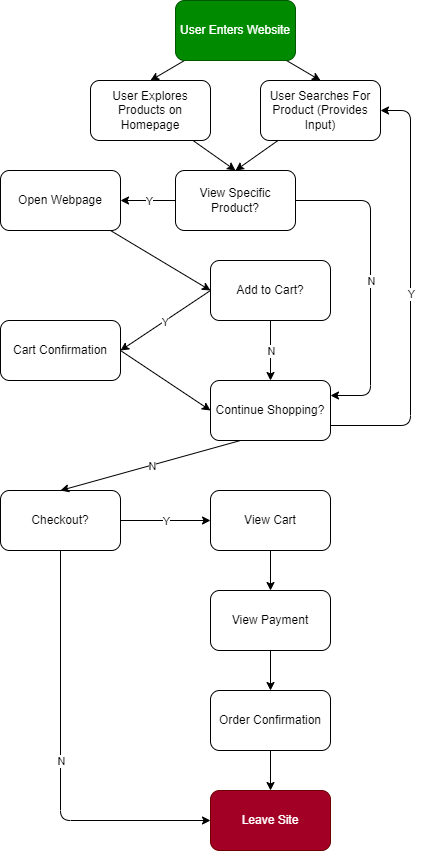

The diagram above was exported from draw.io. Its source (the exported page's mxGraphModel, read from the mxfile embedded in the PNG):
<mxGraphModel dx="2323" dy="1055" grid="1" gridSize="10" guides="1" tooltips="1" connect="1" arrows="1" fold="1" page="1" pageScale="1" pageWidth="850" pageHeight="1100" math="0" shadow="0">
  <root>
    <mxCell id="0" />
    <mxCell id="1" parent="0" />
    <mxCell id="36" style="edgeStyle=none;html=1;entryX=0.5;entryY=0;entryDx=0;entryDy=0;" edge="1" parent="1" source="2" target="5">
      <mxGeometry relative="1" as="geometry" />
    </mxCell>
    <mxCell id="37" style="edgeStyle=none;html=1;entryX=0.5;entryY=0;entryDx=0;entryDy=0;" edge="1" parent="1" source="2" target="3">
      <mxGeometry relative="1" as="geometry" />
    </mxCell>
    <mxCell id="2" value="User Enters Website" style="rounded=1;whiteSpace=wrap;html=1;fillColor=#008a00;fontColor=#ffffff;strokeColor=#005700;" vertex="1" parent="1">
      <mxGeometry x="365" y="40" width="120" height="60" as="geometry" />
    </mxCell>
    <mxCell id="39" style="edgeStyle=none;html=1;entryX=0.5;entryY=0;entryDx=0;entryDy=0;" edge="1" parent="1" source="3" target="7">
      <mxGeometry relative="1" as="geometry" />
    </mxCell>
    <mxCell id="3" value="User Searches For Product (Provides Input)" style="rounded=1;whiteSpace=wrap;html=1;" vertex="1" parent="1">
      <mxGeometry x="450" y="120" width="120" height="60" as="geometry" />
    </mxCell>
    <mxCell id="38" style="edgeStyle=none;html=1;entryX=0.5;entryY=0;entryDx=0;entryDy=0;" edge="1" parent="1" source="5" target="7">
      <mxGeometry relative="1" as="geometry" />
    </mxCell>
    <mxCell id="5" value="User Explores Products on Homepage" style="rounded=1;whiteSpace=wrap;html=1;" vertex="1" parent="1">
      <mxGeometry x="280" y="120" width="120" height="60" as="geometry" />
    </mxCell>
    <mxCell id="7" value="View Specific Product?" style="rounded=1;whiteSpace=wrap;html=1;" vertex="1" parent="1">
      <mxGeometry x="365" y="210" width="120" height="60" as="geometry" />
    </mxCell>
    <mxCell id="16" value="Continue Shopping?" style="rounded=1;whiteSpace=wrap;html=1;" vertex="1" parent="1">
      <mxGeometry x="400" y="420" width="120" height="60" as="geometry" />
    </mxCell>
    <mxCell id="17" value="Add to Cart?" style="rounded=1;whiteSpace=wrap;html=1;" vertex="1" parent="1">
      <mxGeometry x="400" y="300" width="120" height="60" as="geometry" />
    </mxCell>
    <mxCell id="22" value="Checkout?" style="rounded=1;whiteSpace=wrap;html=1;" vertex="1" parent="1">
      <mxGeometry x="190" y="530" width="120" height="60" as="geometry" />
    </mxCell>
    <mxCell id="25" value="Leave Site" style="rounded=1;whiteSpace=wrap;html=1;fillColor=#a20025;fontColor=#ffffff;strokeColor=#6F0000;" vertex="1" parent="1">
      <mxGeometry x="400" y="830" width="120" height="60" as="geometry" />
    </mxCell>
    <mxCell id="62" style="edgeStyle=none;html=1;entryX=0.5;entryY=0;entryDx=0;entryDy=0;" edge="1" parent="1" source="27" target="28">
      <mxGeometry relative="1" as="geometry" />
    </mxCell>
    <mxCell id="27" value="View Cart" style="rounded=1;whiteSpace=wrap;html=1;" vertex="1" parent="1">
      <mxGeometry x="400" y="530" width="120" height="60" as="geometry" />
    </mxCell>
    <mxCell id="63" style="edgeStyle=none;html=1;entryX=0.5;entryY=0;entryDx=0;entryDy=0;" edge="1" parent="1" source="28" target="29">
      <mxGeometry relative="1" as="geometry" />
    </mxCell>
    <mxCell id="28" value="View Payment" style="rounded=1;whiteSpace=wrap;html=1;" vertex="1" parent="1">
      <mxGeometry x="400" y="630" width="120" height="60" as="geometry" />
    </mxCell>
    <mxCell id="64" style="edgeStyle=none;html=1;entryX=0.5;entryY=0;entryDx=0;entryDy=0;" edge="1" parent="1" source="29" target="25">
      <mxGeometry relative="1" as="geometry" />
    </mxCell>
    <mxCell id="29" value="Order Confirmation" style="rounded=1;whiteSpace=wrap;html=1;" vertex="1" parent="1">
      <mxGeometry x="400" y="730" width="120" height="60" as="geometry" />
    </mxCell>
    <mxCell id="41" value="" style="endArrow=classic;html=1;exitX=0;exitY=0.5;exitDx=0;exitDy=0;entryX=1;entryY=0.5;entryDx=0;entryDy=0;" edge="1" parent="1" source="17" target="45">
      <mxGeometry relative="1" as="geometry">
        <mxPoint x="350" y="410" as="sourcePoint" />
        <mxPoint x="290" y="360" as="targetPoint" />
      </mxGeometry>
    </mxCell>
    <mxCell id="42" value="Y" style="edgeLabel;resizable=0;html=1;align=center;verticalAlign=middle;" connectable="0" vertex="1" parent="41">
      <mxGeometry relative="1" as="geometry" />
    </mxCell>
    <mxCell id="43" value="" style="endArrow=classic;html=1;exitX=0.5;exitY=1;exitDx=0;exitDy=0;entryX=0.5;entryY=0;entryDx=0;entryDy=0;" edge="1" parent="1" source="17" target="16">
      <mxGeometry relative="1" as="geometry">
        <mxPoint x="350" y="410" as="sourcePoint" />
        <mxPoint x="450" y="410" as="targetPoint" />
        <Array as="points" />
      </mxGeometry>
    </mxCell>
    <mxCell id="44" value="N" style="edgeLabel;resizable=0;html=1;align=center;verticalAlign=middle;" connectable="0" vertex="1" parent="43">
      <mxGeometry relative="1" as="geometry" />
    </mxCell>
    <mxCell id="45" value="Cart Confirmation" style="rounded=1;whiteSpace=wrap;html=1;" vertex="1" parent="1">
      <mxGeometry x="190" y="360" width="120" height="60" as="geometry" />
    </mxCell>
    <mxCell id="46" value="" style="endArrow=classic;html=1;exitX=1;exitY=0.5;exitDx=0;exitDy=0;entryX=0;entryY=0.5;entryDx=0;entryDy=0;" edge="1" parent="1" source="45" target="16">
      <mxGeometry width="50" height="50" relative="1" as="geometry">
        <mxPoint x="380" y="430" as="sourcePoint" />
        <mxPoint x="430" y="380" as="targetPoint" />
      </mxGeometry>
    </mxCell>
    <mxCell id="50" style="edgeStyle=none;html=1;entryX=0;entryY=0.5;entryDx=0;entryDy=0;" edge="1" parent="1" source="47" target="17">
      <mxGeometry relative="1" as="geometry" />
    </mxCell>
    <mxCell id="47" value="Open Webpage" style="rounded=1;whiteSpace=wrap;html=1;" vertex="1" parent="1">
      <mxGeometry x="190" y="210" width="120" height="60" as="geometry" />
    </mxCell>
    <mxCell id="48" value="" style="endArrow=classic;html=1;exitX=0;exitY=0.5;exitDx=0;exitDy=0;entryX=1;entryY=0.5;entryDx=0;entryDy=0;" edge="1" parent="1" source="7" target="47">
      <mxGeometry relative="1" as="geometry">
        <mxPoint x="350" y="310" as="sourcePoint" />
        <mxPoint x="450" y="310" as="targetPoint" />
      </mxGeometry>
    </mxCell>
    <mxCell id="49" value="Y" style="edgeLabel;resizable=0;html=1;align=center;verticalAlign=middle;" connectable="0" vertex="1" parent="48">
      <mxGeometry relative="1" as="geometry" />
    </mxCell>
    <mxCell id="51" value="" style="endArrow=classic;html=1;exitX=1;exitY=0.5;exitDx=0;exitDy=0;entryX=1;entryY=0.25;entryDx=0;entryDy=0;" edge="1" parent="1" source="7" target="16">
      <mxGeometry relative="1" as="geometry">
        <mxPoint x="350" y="310" as="sourcePoint" />
        <mxPoint x="450" y="310" as="targetPoint" />
        <Array as="points">
          <mxPoint x="560" y="240" />
          <mxPoint x="560" y="435" />
        </Array>
      </mxGeometry>
    </mxCell>
    <mxCell id="52" value="N" style="edgeLabel;resizable=0;html=1;align=center;verticalAlign=middle;" connectable="0" vertex="1" parent="51">
      <mxGeometry relative="1" as="geometry" />
    </mxCell>
    <mxCell id="54" value="" style="endArrow=classic;html=1;exitX=1;exitY=0.75;exitDx=0;exitDy=0;entryX=1;entryY=0.5;entryDx=0;entryDy=0;" edge="1" parent="1" source="16" target="3">
      <mxGeometry relative="1" as="geometry">
        <mxPoint x="350" y="310" as="sourcePoint" />
        <mxPoint x="450" y="310" as="targetPoint" />
        <Array as="points">
          <mxPoint x="600" y="465" />
          <mxPoint x="600" y="150" />
        </Array>
      </mxGeometry>
    </mxCell>
    <mxCell id="55" value="Y" style="edgeLabel;resizable=0;html=1;align=center;verticalAlign=middle;" connectable="0" vertex="1" parent="54">
      <mxGeometry relative="1" as="geometry" />
    </mxCell>
    <mxCell id="56" value="" style="endArrow=classic;html=1;exitX=0.25;exitY=1;exitDx=0;exitDy=0;entryX=0.5;entryY=0;entryDx=0;entryDy=0;" edge="1" parent="1" source="16" target="22">
      <mxGeometry relative="1" as="geometry">
        <mxPoint x="350" y="410" as="sourcePoint" />
        <mxPoint x="450" y="410" as="targetPoint" />
      </mxGeometry>
    </mxCell>
    <mxCell id="57" value="N" style="edgeLabel;resizable=0;html=1;align=center;verticalAlign=middle;" connectable="0" vertex="1" parent="56">
      <mxGeometry relative="1" as="geometry" />
    </mxCell>
    <mxCell id="58" value="" style="endArrow=classic;html=1;exitX=0.5;exitY=1;exitDx=0;exitDy=0;entryX=0;entryY=0.5;entryDx=0;entryDy=0;" edge="1" parent="1" source="22" target="25">
      <mxGeometry relative="1" as="geometry">
        <mxPoint x="350" y="710" as="sourcePoint" />
        <mxPoint x="450" y="710" as="targetPoint" />
        <Array as="points">
          <mxPoint x="250" y="860" />
        </Array>
      </mxGeometry>
    </mxCell>
    <mxCell id="59" value="N" style="edgeLabel;resizable=0;html=1;align=center;verticalAlign=middle;" connectable="0" vertex="1" parent="58">
      <mxGeometry relative="1" as="geometry" />
    </mxCell>
    <mxCell id="60" value="" style="endArrow=classic;html=1;exitX=1;exitY=0.5;exitDx=0;exitDy=0;entryX=0;entryY=0.5;entryDx=0;entryDy=0;" edge="1" parent="1" source="22" target="27">
      <mxGeometry relative="1" as="geometry">
        <mxPoint x="350" y="610" as="sourcePoint" />
        <mxPoint x="450" y="610" as="targetPoint" />
      </mxGeometry>
    </mxCell>
    <mxCell id="61" value="Y" style="edgeLabel;resizable=0;html=1;align=center;verticalAlign=middle;" connectable="0" vertex="1" parent="60">
      <mxGeometry relative="1" as="geometry" />
    </mxCell>
  </root>
</mxGraphModel>